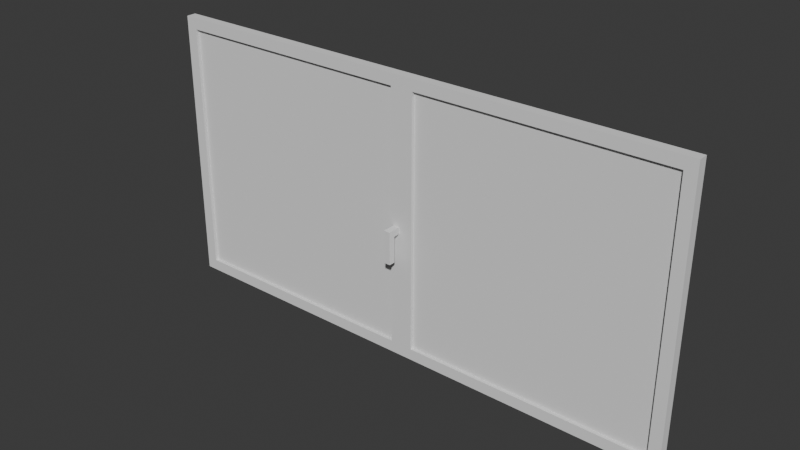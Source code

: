 # Source: WindowLarge.blend  (saved by Blender 4.2.66; exported with 4.5.12 LTS)
import bpy
from mathutils import Matrix  # noqa: F401  (used for matrix-valued properties, if any)

bpy.ops.wm.read_factory_settings(use_empty=True)
scene = bpy.context.scene
scene.name = 'Scene'

# ---- collections
col_collection = bpy.data.collections.new('Collection'); scene.collection.children.link(col_collection)

# ---- world
world_world = bpy.data.worlds.new('World'); scene.world = world_world
world_world.use_nodes = True; world_world.node_tree.nodes.clear()
_N = world_world.node_tree.nodes; _L = world_world.node_tree.links
n0 = _N.new('ShaderNodeOutputWorld'); n0.name = 'World Output'; n0.location = (300, 300)
n1 = _N.new('ShaderNodeBackground'); n1.name = 'Background'; n1.location = (10, 300)
n1.inputs[0].default_value = (0.05088, 0.05088, 0.05088, 1.0)
_L.new(n1.outputs[0], n0.inputs[0])
n0.is_active_output = True
world_world.color = (0.05088, 0.05088, 0.05088)
world_world.sun_shadow_jitter_overblur = 0.0

# ---- meshes
me_plane_007 = bpy.data.meshes.new('Plane.007')
me_plane_007.from_pydata([(-0.755, 0.0, -0.73), (0.755, 0.0, -0.73), (-0.755, 0.0, 0.83), (0.755, 0.0, 0.83)], [], [(1, 3, 2, 0)])
_uv = me_plane_007.uv_layers.new(name='UVMap')
_uv.uv.foreach_set('vector', [0.0, 0.0, 0.0, 0.0, 0.0, 0.0, 0.0, 0.0])
me_plane_007.update()
me_plane_005 = bpy.data.meshes.new('Plane.005')
me_plane_005.from_pydata([(-0.755, -0.03, -0.8), (0.755, -0.03, -0.8), (0.825, -0.03, -0.8), (-0.825, -0.03, -0.8), (-0.755, -0.03, -0.73), (0.755, -0.03, -0.73), (0.825, -0.03, -0.73), (-0.825, -0.03, -0.73), (-0.755, -0.03, 0.83), (0.755, -0.03, 0.83), (0.825, -0.03, 0.83), (-0.825, -0.03, 0.83), (-0.755, -0.03, 0.9), (0.755, -0.03, 0.9), (0.825, -0.03, 0.9), (-0.825, -0.03, 0.9), (-0.755, 0.03, -0.8), (0.755, 0.03, -0.8), (-0.825, 0.03, -0.8), (-0.755, 0.03, -0.73), (0.755, 0.03, -0.73), (0.825, 0.03, -0.8), (-0.825, 0.03, -0.73), (0.825, 0.03, -0.73), (-0.825, 0.03, 0.83), (-0.755, 0.03, 0.83), (0.755, 0.03, 0.83), (0.825, 0.03, 0.83), (-0.825, 0.03, 0.9), (-0.755, 0.03, 0.9), (0.755, 0.03, 0.9), (0.825, 0.03, 0.9)], [], [(1, 2, 6, 5), (3, 0, 4, 7), (0, 1, 5, 4), (5, 6, 10, 9), (7, 4, 8, 11), (9, 10, 14, 13), (11, 8, 12, 15), (13, 12, 8, 9), (17, 20, 23, 21), (18, 22, 19, 16), (16, 19, 20, 17), (20, 26, 27, 23), (22, 24, 25, 19), (26, 30, 31, 27), (24, 28, 29, 25), (30, 26, 25, 29), (8, 25, 26, 9), (3, 18, 16, 0), (12, 29, 28, 15), (7, 22, 18, 3), (5, 20, 19, 4), (14, 31, 30, 13), (1, 17, 21, 2), (10, 27, 31, 14), (9, 26, 20, 5), (15, 28, 24, 11), (6, 23, 27, 10), (2, 21, 23, 6), (11, 24, 22, 7), (13, 30, 29, 12), (0, 16, 17, 1), (4, 19, 25, 8)])
_uv = me_plane_005.uv_layers.new(name='UVMap')
_uv.uv.foreach_set('vector', [0.0, 0.0, 0.0, 0.0, 0.0, 0.0, 0.0, 0.0, 0.0, 0.0, 0.0, 0.0, 0.0, 0.0, 0.0, 0.0, 0.0, 0.0, 0.0, 0.0, 0.0, 0.0, 0.0, 0.0, 0.0, 0.0, 0.0, 0.0, 0.0, 0.0, 0.0, 0.0, 0.0, 0.0, 0.0, 0.0, 0.0, 0.0, 0.0, 0.0, 0.0, 0.0, 0.0, 0.0, 0.0, 0.0, 0.0, 0.0, 0.0, 0.0, 0.0, 0.0, 0.0, 0.0, 0.0, 0.0, 0.0, 0.0, 0.0, 0.0, 0.0, 0.0, 0.0, 0.0, 0.0, 0.0, 0.0, 0.0, 0.0, 0.0, 0.0, 0.0, 0.0, 0.0, 0.0, 0.0, 0.0, 0.0, 0.0, 0.0, 0.0, 0.0, 0.0, 0.0, 0.0, 0.0, 0.0, 0.0, 0.0, 0.0, 0.0, 0.0, 0.0, 0.0, 0.0, 0.0, 0.0, 0.0, 0.0, 0.0, 0.0, 0.0, 0.0, 0.0, 0.0, 0.0, 0.0, 0.0, 0.0, 0.0, 0.0, 0.0, 0.0, 0.0, 0.0, 0.0, 0.0, 0.0, 0.0, 0.0, 0.0, 0.0, 0.0, 0.0, 0.0, 0.0, 0.0, 0.0, 0.0, 0.0, 0.0, 0.0, 0.0, 0.0, 0.0, 0.0, 0.0, 0.0, 0.0, 0.0, 0.0, 0.0, 0.0, 0.0, 0.0, 0.0, 0.0, 0.0, 0.0, 0.0, 0.0, 0.0, 0.0, 0.0, 0.0, 0.0, 0.0, 0.0, 0.0, 0.0, 0.0, 0.0, 0.0, 0.0, 0.0, 0.0, 0.0, 0.0, 0.0, 0.0, 0.0, 0.0, 0.0, 0.0, 0.0, 0.0, 0.0, 0.0, 0.0, 0.0, 0.0, 0.0, 0.0, 0.0, 0.0, 0.0, 0.0, 0.0, 0.0, 0.0, 0.0, 0.0, 0.0, 0.0, 0.0, 0.0, 0.0, 0.0, 0.0, 0.0, 0.0, 0.0, 0.0, 0.0, 0.0, 0.0, 0.0, 0.0, 0.0, 0.0, 0.0, 0.0, 0.0, 0.0, 0.0, 0.0, 0.0, 0.0, 0.0, 0.0, 0.0, 0.0, 0.0, 0.0, 0.0, 0.0, 0.0, 0.0, 0.0, 0.0, 0.0, 0.0, 0.0, 0.0, 0.0, 0.0, 0.0, 0.0, 0.0, 0.0, 0.0, 0.0, 0.0, 0.0, 0.0, 0.0, 0.0, 0.0, 0.0, 0.0, 0.0, 0.0, 0.0, 0.0, 0.0, 0.0])
me_plane_005.update()
me_plane_001 = bpy.data.meshes.new('Plane.001')
me_plane_001.from_pydata([(-0.755, 0.0, -0.73), (0.755, 0.0, -0.73), (-0.755, 0.0, 0.83), (0.755, 0.0, 0.83)], [], [(0, 1, 3, 2)])
_uv = me_plane_001.uv_layers.new(name='UVMap')
_uv.uv.foreach_set('vector', [0.0, 0.0, 0.0, 0.0, 0.0, 0.0, 0.0, 0.0])
me_plane_001.update()
me_plane_002 = bpy.data.meshes.new('Plane.002')
me_plane_002.from_pydata([(-0.755, -0.03, -0.8), (0.755, -0.03, -0.8), (-0.825, -0.03, -0.8), (-0.755, -0.03, -0.73), (-0.755, 0.03, -0.8), (0.755, 0.03, -0.8), (-0.825, 0.03, -0.8), (-0.755, 0.03, -0.73), (0.755, 0.03, -0.73), (-0.825, 0.03, -0.73), (-0.755, 0.03, 0.83), (-0.825, 0.03, 0.83), (-0.755, 0.03, 0.9), (0.755, 0.03, 0.83), (-0.755, -0.03, 0.83), (-0.825, -0.03, 0.83), (-0.755, -0.03, 0.9), (0.755, -0.03, 0.83), (0.825, -0.03, 0.83), (0.755, -0.03, -0.73), (0.755, -0.03, 0.9), (0.825, -0.03, 0.9), (0.755, 0.03, 0.9), (0.825, 0.03, 0.9), (0.825, 0.03, 0.83), (0.825, 0.03, -0.73), (0.825, 0.03, -0.8), (0.825, -0.03, -0.73), (0.825, -0.03, -0.8), (-0.825, -0.03, 0.9), (-0.825, 0.03, 0.9), (-0.825, -0.03, -0.73)], [], [(0, 4, 5, 1), (0, 1, 19, 3), (2, 6, 4, 0), (2, 0, 3, 31), (4, 7, 8, 5), (6, 9, 7, 4), (19, 8, 7, 3), (9, 11, 10, 7), (3, 7, 10, 14), (11, 30, 12, 10), (22, 13, 10, 12), (14, 10, 13, 17), (15, 14, 16, 29), (31, 3, 14, 15), (20, 16, 14, 17), (17, 18, 21, 20), (19, 27, 18, 17), (17, 13, 8, 19), (21, 23, 22, 20), (20, 22, 12, 16), (13, 22, 23, 24), (18, 24, 23, 21), (8, 13, 24, 25), (27, 25, 24, 18), (5, 8, 25, 26), (28, 26, 25, 27), (1, 28, 27, 19), (1, 5, 26, 28), (16, 12, 30, 29), (29, 30, 11, 15), (15, 11, 9, 31), (31, 9, 6, 2)])
_uv = me_plane_002.uv_layers.new(name='UVMap')
_uv.uv.foreach_set('vector', [0.0, 0.0, 0.0, 0.0, 0.0, 0.0, 0.0, 0.0, 0.0, 0.0, 0.0, 0.0, 0.0, 0.0, 0.0, 0.0, 0.0, 0.0, 0.0, 0.0, 0.0, 0.0, 0.0, 0.0, 0.0, 0.0, 0.0, 0.0, 0.0, 0.0, 0.0, 0.0, 0.0, 0.0, 0.0, 0.0, 0.0, 0.0, 0.0, 0.0, 0.0, 0.0, 0.0, 0.0, 0.0, 0.0, 0.0, 0.0, 0.0, 0.0, 0.0, 0.0, 0.0, 0.0, 0.0, 0.0, 0.0, 0.0, 0.0, 0.0, 0.0, 0.0, 0.0, 0.0, 0.0, 0.0, 0.0, 0.0, 0.0, 0.0, 0.0, 0.0, 0.0, 0.0, 0.0, 0.0, 0.0, 0.0, 0.0, 0.0, 0.0, 0.0, 0.0, 0.0, 0.0, 0.0, 0.0, 0.0, 0.0, 0.0, 0.0, 0.0, 0.0, 0.0, 0.0, 0.0, 0.0, 0.0, 0.0, 0.0, 0.0, 0.0, 0.0, 0.0, 0.0, 0.0, 0.0, 0.0, 0.0, 0.0, 0.0, 0.0, 0.0, 0.0, 0.0, 0.0, 0.0, 0.0, 0.0, 0.0, 0.0, 0.0, 0.0, 0.0, 0.0, 0.0, 0.0, 0.0, 0.0, 0.0, 0.0, 0.0, 0.0, 0.0, 0.0, 0.0, 0.0, 0.0, 0.0, 0.0, 0.0, 0.0, 0.0, 0.0, 0.0, 0.0, 0.0, 0.0, 0.0, 0.0, 0.0, 0.0, 0.0, 0.0, 0.0, 0.0, 0.0, 0.0, 0.0, 0.0, 0.0, 0.0, 0.0, 0.0, 0.0, 0.0, 0.0, 0.0, 0.0, 0.0, 0.0, 0.0, 0.0, 0.0, 0.0, 0.0, 0.0, 0.0, 0.0, 0.0, 0.0, 0.0, 0.0, 0.0, 0.0, 0.0, 0.0, 0.0, 0.0, 0.0, 0.0, 0.0, 0.0, 0.0, 0.0, 0.0, 0.0, 0.0, 0.0, 0.0, 0.0, 0.0, 0.0, 0.0, 0.0, 0.0, 0.0, 0.0, 0.0, 0.0, 0.0, 0.0, 0.0, 0.0, 0.0, 0.0, 0.0, 0.0, 0.0, 0.0, 0.0, 0.0, 0.0, 0.0, 0.0, 0.0, 0.0, 0.0, 0.0, 0.0, 0.0, 0.0, 0.0, 0.0, 0.0, 0.0, 0.0, 0.0, 0.0, 0.0, 0.0, 0.0, 0.0, 0.0, 0.0, 0.0, 0.0, 0.0, 0.0, 0.0, 0.0, 0.0, 0.0, 0.0, 0.0, 0.0])
me_plane_002.update()
me_cube_001 = bpy.data.meshes.new('Cube.001')
me_cube_001.from_pydata([(0.01875, -0.01625, -0.02), (0.01875, -0.01625, 0.02), (0.01875, 0.02375, -0.02), (0.01875, 0.02375, 0.02), (0.05875, -0.01625, -0.02), (0.05875, -0.01625, 0.02), (0.05875, 0.02375, -0.02), (0.05875, 0.02375, 0.02), (0.01875, -0.05625, -0.02), (0.01875, -0.05625, 0.02), (0.05875, -0.05625, 0.02), (0.05875, -0.05625, -0.02), (-0.1412, -0.01625, -0.02), (-0.1412, -0.01625, 0.02), (-0.1412, -0.05625, -0.02), (-0.1412, -0.05625, 0.02)], [], [(0, 1, 3, 2), (2, 3, 7, 6), (6, 7, 5, 4), (1, 0, 12, 13), (2, 6, 4, 0), (7, 3, 1, 5), (11, 10, 9, 8), (0, 4, 11, 8), (5, 1, 9, 10), (4, 5, 10, 11), (13, 12, 14, 15), (8, 9, 15, 14), (9, 1, 13, 15), (0, 8, 14, 12)])
_uv = me_cube_001.uv_layers.new(name='UVMap')
_uv.uv.foreach_set('vector', [0.375, 0.0, 0.625, 0.0, 0.625, 0.25, 0.375, 0.25, 0.375, 0.25, 0.625, 0.25, 0.625, 0.5, 0.375, 0.5, 0.375, 0.5, 0.625, 0.5, 0.625, 0.75, 0.375, 0.75, 0.625, 0.0, 0.375, 0.0, 0.375, 0.0, 0.625, 0.0, 0.125, 0.5, 0.375, 0.5, 0.375, 0.75, 0.125, 0.75, 0.625, 0.5, 0.875, 0.5, 0.875, 0.75, 0.625, 0.75, 0.375, 0.75, 0.625, 0.75, 0.625, 1.0, 0.375, 1.0, 0.125, 0.75, 0.375, 0.75, 0.375, 0.75, 0.125, 0.75, 0.625, 0.75, 0.875, 0.75, 0.875, 0.75, 0.625, 0.75, 0.375, 0.75, 0.625, 0.75, 0.625, 0.75, 0.375, 0.75, 0.625, 0.0, 0.375, 0.0, 0.375, 0.0, 0.625, 0.0, 0.375, 1.0, 0.625, 1.0, 0.625, 1.0, 0.375, 1.0, 0.875, 0.75, 0.875, 0.75, 0.875, 0.75, 0.875, 0.75, 0.125, 0.75, 0.125, 0.75, 0.125, 0.75, 0.125, 0.75])
me_cube_001.update()
me_plane = bpy.data.meshes.new('Plane')
me_plane.from_pydata([(0.0, 0.0, -0.85), (0.0, 0.0, 0.85)], [(0, 1)], [])
_uv = me_plane.uv_layers.new(name='UVMap')
_uv.uv.foreach_set('vector', [])
me_plane.update()
me_plane_004 = bpy.data.meshes.new('Plane.004')
me_plane_004.from_pydata([(0.0, 0.0, 0.0)], [], [])
_uv = me_plane_004.uv_layers.new(name='UVMap')
_uv.uv.foreach_set('vector', [])
me_plane_004.update()

# ---- objects
ob_glass_right = bpy.data.objects.new('Glass Right', me_plane_007)
ob_frame_right = bpy.data.objects.new('Frame Right', me_plane_005)
ob_glass_left = bpy.data.objects.new('Glass Left', me_plane_001)
ob_frame_left = bpy.data.objects.new('Frame Left', me_plane_002)
ob_handle = bpy.data.objects.new('Handle', me_cube_001)
ob_origin_axis = bpy.data.objects.new('Origin Axis', me_plane)
ob_handle_origin = bpy.data.objects.new('Handle Origin', me_plane_004)

# ---- transforms, parenting, visibility, modifiers, constraints
ob_glass_right.location = (1.325, 0.01, -0.05)
ob_frame_right.location = (1.325, 0.02, -0.05)
ob_glass_left.parent = ob_origin_axis
ob_glass_left.matrix_parent_inverse = Matrix(((1.0, -0.0, 0.0, 1.15), (-0.0, 1.0, -0.0, -0.02), (0.0, 0.0, 1.0, -0.0), (-0.0, 0.0, -0.0, 1.0)))
ob_glass_left.location = (-0.325, 0.01, -0.05)
ob_frame_left.parent = ob_origin_axis
ob_frame_left.matrix_parent_inverse = Matrix(((1.0, -0.0, 0.0, 1.15), (-0.0, 1.0, -0.0, -0.02), (0.0, 0.0, 1.0, -0.0), (-0.0, 0.0, -0.0, 1.0)))
ob_frame_left.location = (-0.325, 0.02, -0.05)
ob_handle.parent = ob_handle_origin
ob_handle.matrix_parent_inverse = Matrix(((1.0, -0.0, -0.0, -0.465), (-0.0, 1.0, 0.0, 0.01), (-0.0, -0.0, 1.0, 0.15), (-0.0, 0.0, -0.0, 1.0)))
ob_handle.location = (0.4312, -0.04375, -0.15)
ob_origin_axis.location = (-1.15, 0.02, 0.0)
ob_handle_origin.parent = ob_origin_axis
ob_handle_origin.matrix_parent_inverse = Matrix(((1.0, -0.0, 0.0, 1.15), (-0.0, 1.0, -0.0, -0.02), (0.0, 0.0, 1.0, -0.0), (-0.0, 0.0, -0.0, 1.0)))
ob_handle_origin.location = (0.465, -9.313e-10, -0.05)
ob_handle_origin.rotation_euler = (-1.344e-07, -1.571, 0.0)

# ---- collection membership
col_collection.objects.link(ob_glass_right)
col_collection.objects.link(ob_frame_right)
col_collection.objects.link(ob_glass_left)
col_collection.objects.link(ob_frame_left)
col_collection.objects.link(ob_handle)
col_collection.objects.link(ob_origin_axis)
col_collection.objects.link(ob_handle_origin)

# ---- scene / render settings (as saved in the file)
scene.frame_start = 1; scene.frame_end = 250; scene.frame_set(1)
scene.render.engine = 'BLENDER_EEVEE_NEXT'
bpy.context.view_layer.update()

# ---- added for rendering (the .blend has no active camera and no usable light): camera, sun
cam_auto = bpy.data.cameras.new('AutoCamera')
cam_auto.lens = 50.0
cam_auto.sensor_width = 36.0
cam_auto.clip_end = 1000.0
ob_auto_camera = bpy.data.objects.new('AutoCamera', cam_auto)
scene.collection.objects.link(ob_auto_camera)
ob_auto_camera.location = (3.93701, -4.14441, 2.74961)
ob_auto_camera.rotation_euler = (1.09748, -7.21219e-08, 0.694738)
scene.camera = ob_auto_camera
light_auto_sun = bpy.data.lights.new('AutoSun', 'SUN')
light_auto_sun.energy = 3.0
light_auto_sun.angle = 0.0523599
ob_auto_sun = bpy.data.objects.new('AutoSun', light_auto_sun)
scene.collection.objects.link(ob_auto_sun)
ob_auto_sun.rotation_euler = (0.872665, 0.174533, 0.523599)
bpy.context.view_layer.update()
